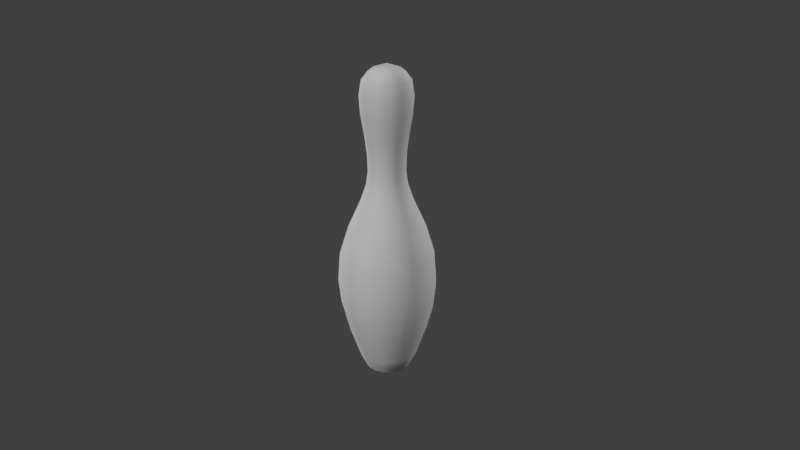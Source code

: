 # Source: BowlingPin.blend  (saved by Blender 2.78.0; exported with 4.5.12 LTS)
import bpy
from mathutils import Matrix  # noqa: F401  (used for matrix-valued properties, if any)

bpy.ops.wm.read_factory_settings(use_empty=True)
scene = bpy.context.scene
scene.name = 'Scene'

# ---- collections
col_collection_1 = bpy.data.collections.new('Collection 1'); scene.collection.children.link(col_collection_1)

# ---- world
world_world = bpy.data.worlds.new('World'); scene.world = world_world
world_world.color = (0.05088, 0.05088, 0.05088)
world_world.use_sun_shadow = False
world_world.sun_shadow_jitter_overblur = 0.0
world_world.cycles.sampling_method = 'MANUAL'

# ---- cameras
cam_camera = bpy.data.cameras.new('Camera')
cam_camera.clip_start = 0.01
cam_camera.lens = 35.0
cam_camera.sensor_width = 32.0
cam_camera.sensor_height = 18.0
cam_camera.ortho_scale = 7.314
cam_camera.dof.focus_distance = 0.0
cam_camera.dof.aperture_fstop = 128.0

# ---- lights
light_lamp_003 = bpy.data.lights.new('Lamp.003', 'SUN')
light_lamp_003.transmission_factor = 0.0
light_lamp_003.cutoff_distance = 30.0
light_lamp_003.angle = 0.1993
light_lamp_003.energy = 1.0
light_lamp_003.shadow_buffer_clip_start = 1.001
light_lamp_003.shadow_soft_size = 0.1
light_lamp_003.shadow_cascade_max_distance = 1000.0
light_lamp_002 = bpy.data.lights.new('Lamp.002', 'SUN')
light_lamp_002.transmission_factor = 0.0
light_lamp_002.cutoff_distance = 30.0
light_lamp_002.angle = 0.1993
light_lamp_002.energy = 1.0
light_lamp_002.shadow_buffer_clip_start = 1.001
light_lamp_002.shadow_soft_size = 0.1
light_lamp_002.shadow_cascade_max_distance = 1000.0
light_lamp_001 = bpy.data.lights.new('Lamp.001', 'SUN')
light_lamp_001.transmission_factor = 0.0
light_lamp_001.cutoff_distance = 30.0
light_lamp_001.angle = 0.1993
light_lamp_001.energy = 1.0
light_lamp_001.shadow_buffer_clip_start = 1.001
light_lamp_001.shadow_soft_size = 0.1
light_lamp_001.shadow_cascade_max_distance = 1000.0
light_lamp = bpy.data.lights.new('Lamp', 'SUN')
light_lamp.transmission_factor = 0.0
light_lamp.cutoff_distance = 30.0
light_lamp.angle = 0.1993
light_lamp.energy = 1.0
light_lamp.shadow_buffer_clip_start = 1.001
light_lamp.shadow_soft_size = 0.1
light_lamp.shadow_cascade_max_distance = 1000.0

# ---- meshes
me_cylinder = bpy.data.meshes.new('Cylinder')
me_cylinder.from_pydata([(-3.025e-07, 12.26, 0.0), (2.934e-07, 0.0, 38.0), (5.698, 10.86, 0.0), (10.09, 6.965, 0.0), (12.17, 1.478, 0.0), (11.46, -4.348, 0.0), (8.131, -9.177, 0.0), (2.934, -11.9, 0.0), (-2.934, -11.9, 0.0), (-8.131, -9.177, 0.0), (-11.46, -4.348, 0.0), (-12.17, 1.478, 0.0), (-10.09, 6.965, 0.0), (-5.698, 10.86, 0.0), (-5.364e-07, 17.07, 1.9), (-8.527e-07, 23.58, 5.7), (-1.03e-06, 27.23, 8.55), (-1.105e-06, 28.77, 11.4), (-1.046e-06, 27.55, 14.88), (-7.932e-07, 22.35, 18.37), (-4.319e-07, 14.92, 21.85), (-2.832e-07, 11.86, 23.75), (-2.339e-07, 10.85, 25.33), (-2.553e-07, 11.29, 27.55), (-3.21e-07, 12.64, 29.77), (-4.126e-07, 14.52, 31.98), (-4.539e-07, 15.38, 34.2), (7.146, 13.61, 34.2), (6.75, 12.86, 31.98), (5.875, 11.19, 29.77), (5.246, 9.996, 27.55), (5.041, 9.606, 25.33), (5.513, 10.5, 23.75), (6.935, 13.21, 21.85), (10.39, 19.79, 18.37), (12.8, 24.39, 14.88), (13.37, 25.48, 11.4), (12.65, 24.11, 8.55), (10.96, 20.88, 5.7), (7.934, 15.12, 1.9), (12.65, 8.735, 34.2), (11.95, 8.251, 31.98), (10.4, 7.181, 29.77), (9.291, 6.413, 27.55), (8.928, 6.163, 25.33), (9.763, 6.739, 23.75), (12.28, 8.477, 21.85), (18.4, 12.7, 18.37), (22.67, 15.65, 14.88), (23.68, 16.34, 11.4), (22.41, 15.47, 8.55), (19.41, 13.4, 5.7), (14.05, 9.698, 1.9), (15.26, 1.853, 34.2), (14.42, 1.751, 31.98), (12.55, 1.524, 29.77), (11.21, 1.361, 27.55), (10.77, 1.308, 25.33), (11.78, 1.43, 23.75), (14.81, 1.799, 21.85), (22.19, 2.695, 18.37), (27.35, 3.32, 14.88), (28.56, 3.468, 11.4), (27.03, 3.282, 8.55), (23.41, 2.842, 5.7), (16.95, 2.058, 1.9), (14.38, -5.452, 34.2), (13.58, -5.151, 31.98), (11.82, -4.483, 29.77), (10.56, -4.003, 27.55), (10.14, -3.847, 25.33), (11.09, -4.207, 23.75), (13.95, -5.292, 21.85), (20.9, -7.927, 18.37), (25.76, -9.768, 14.88), (26.9, -10.2, 11.4), (25.46, -9.655, 8.55), (22.05, -8.362, 5.7), (15.96, -6.054, 1.9), (10.2, -11.51, 34.2), (9.632, -10.87, 31.98), (8.383, -9.462, 29.77), (7.486, -8.45, 27.55), (7.194, -8.12, 25.33), (7.866, -8.879, 23.75), (9.896, -11.17, 21.85), (14.82, -16.73, 18.37), (18.27, -20.62, 14.88), (19.08, -21.54, 11.4), (18.05, -20.38, 8.55), (15.64, -17.65, 5.7), (11.32, -12.78, 1.9), (3.68, -14.93, 34.2), (3.476, -14.1, 31.98), (3.025, -12.27, 29.77), (2.702, -10.96, 27.55), (2.596, -10.53, 25.33), (2.839, -11.52, 23.75), (3.571, -14.49, 21.85), (5.35, -21.71, 18.37), (6.592, -26.75, 14.88), (6.886, -27.94, 11.4), (6.516, -26.44, 8.55), (5.643, -22.9, 5.7), (4.086, -16.58, 1.9), (-3.68, -14.93, 34.2), (-3.476, -14.1, 31.98), (-3.025, -12.27, 29.77), (-2.702, -10.96, 27.55), (-2.596, -10.53, 25.33), (-2.839, -11.52, 23.75), (-3.571, -14.49, 21.85), (-5.35, -21.71, 18.37), (-6.592, -26.75, 14.88), (-6.886, -27.94, 11.4), (-6.516, -26.44, 8.55), (-5.643, -22.9, 5.7), (-4.086, -16.58, 1.9), (-10.2, -11.51, 34.2), (-9.632, -10.87, 31.98), (-8.383, -9.462, 29.77), (-7.486, -8.45, 27.55), (-7.194, -8.12, 25.33), (-7.866, -8.879, 23.75), (-9.896, -11.17, 21.85), (-14.82, -16.73, 18.37), (-18.27, -20.62, 14.88), (-19.08, -21.54, 11.4), (-18.05, -20.38, 8.55), (-15.64, -17.65, 5.7), (-11.32, -12.78, 1.9), (-14.38, -5.452, 34.2), (-13.58, -5.151, 31.98), (-11.82, -4.483, 29.77), (-10.56, -4.003, 27.55), (-10.14, -3.847, 25.33), (-11.09, -4.207, 23.75), (-13.95, -5.292, 21.85), (-20.9, -7.927, 18.37), (-25.76, -9.768, 14.88), (-26.9, -10.2, 11.4), (-25.46, -9.655, 8.55), (-22.05, -8.362, 5.7), (-15.96, -6.054, 1.9), (-15.26, 1.853, 34.2), (-14.42, 1.751, 31.98), (-12.55, 1.524, 29.77), (-11.21, 1.361, 27.55), (-10.77, 1.308, 25.33), (-11.78, 1.43, 23.75), (-14.81, 1.799, 21.85), (-22.19, 2.695, 18.37), (-27.35, 3.32, 14.88), (-28.56, 3.468, 11.4), (-27.03, 3.282, 8.55), (-23.41, 2.842, 5.7), (-16.95, 2.058, 1.9), (-12.65, 8.735, 34.2), (-11.95, 8.251, 31.98), (-10.4, 7.181, 29.77), (-9.291, 6.413, 27.55), (-8.928, 6.163, 25.33), (-9.763, 6.739, 23.75), (-12.28, 8.477, 21.85), (-18.4, 12.7, 18.37), (-22.67, 15.65, 14.88), (-23.68, 16.34, 11.4), (-22.41, 15.47, 8.55), (-19.41, 13.4, 5.7), (-14.05, 9.698, 1.9), (-7.146, 13.61, 34.2), (-6.75, 12.86, 31.98), (-5.875, 11.19, 29.77), (-5.246, 9.996, 27.55), (-5.041, 9.606, 25.33), (-5.513, 10.5, 23.75), (-6.935, 13.21, 21.85), (-10.39, 19.79, 18.37), (-12.8, 24.39, 14.88), (-13.37, 25.48, 11.4), (-12.65, 24.11, 8.55), (-10.96, 20.88, 5.7), (-7.934, 15.12, 1.9), (-5.334e-07, 13.94, 36.1), (6.479, 12.34, 36.1), (11.47, 7.919, 36.1), (13.84, 1.68, 36.1), (13.03, -4.944, 36.1), (9.245, -10.43, 36.1), (3.336, -13.54, 36.1), (-3.336, -13.54, 36.1), (-9.245, -10.43, 36.1), (-13.03, -4.944, 36.1), (-13.84, 1.68, 36.1), (-11.47, 7.919, 36.1), (-6.479, 12.34, 36.1), (-3.907e-07, 10.45, 37.05), (4.858, 9.256, 37.05), (8.603, 5.938, 37.05), (10.38, 1.26, 37.05), (9.774, -3.707, 37.05), (6.932, -7.825, 37.05), (2.502, -10.15, 37.05), (-2.502, -10.15, 37.05), (-6.932, -7.825, 37.05), (-9.774, -3.707, 37.05), (-10.38, 1.26, 37.05), (-8.603, 5.938, 37.05), (-4.858, 9.256, 37.05), (-2.004e-07, 7.678, 37.52), (3.568, 6.798, 37.52), (6.319, 4.361, 37.52), (7.622, 0.9254, 37.52), (7.179, -2.723, 37.52), (5.091, -5.747, 37.52), (1.837, -7.454, 37.52), (-1.837, -7.454, 37.52), (-5.091, -5.747, 37.52), (-7.179, -2.723, 37.52), (-7.622, 0.9254, 37.52), (-6.319, 4.361, 37.52), (-3.568, 6.798, 37.52), (0.0, 0.0, 0.001)], [], [(209, 1, 210), (210, 1, 211), (211, 1, 212), (212, 1, 213), (213, 1, 214), (214, 1, 215), (215, 1, 216), (216, 1, 217), (217, 1, 218), (218, 1, 219), (219, 1, 220), (13, 182, 14, 0), (220, 1, 221), (221, 1, 209), (13, 0, 222), (182, 181, 15, 14), (181, 180, 16, 15), (180, 179, 17, 16), (179, 178, 18, 17), (178, 177, 19, 18), (177, 176, 20, 19), (176, 175, 21, 20), (175, 174, 22, 21), (174, 173, 23, 22), (173, 172, 24, 23), (172, 171, 25, 24), (171, 170, 26, 25), (12, 169, 182, 13), (169, 168, 181, 182), (168, 167, 180, 181), (167, 166, 179, 180), (166, 165, 178, 179), (165, 164, 177, 178), (164, 163, 176, 177), (163, 162, 175, 176), (162, 161, 174, 175), (161, 160, 173, 174), (160, 159, 172, 173), (159, 158, 171, 172), (158, 157, 170, 171), (11, 156, 169, 12), (156, 155, 168, 169), (155, 154, 167, 168), (154, 153, 166, 167), (153, 152, 165, 166), (152, 151, 164, 165), (151, 150, 163, 164), (150, 149, 162, 163), (149, 148, 161, 162), (148, 147, 160, 161), (147, 146, 159, 160), (146, 145, 158, 159), (145, 144, 157, 158), (10, 143, 156, 11), (143, 142, 155, 156), (142, 141, 154, 155), (141, 140, 153, 154), (140, 139, 152, 153), (139, 138, 151, 152), (138, 137, 150, 151), (137, 136, 149, 150), (136, 135, 148, 149), (135, 134, 147, 148), (134, 133, 146, 147), (133, 132, 145, 146), (132, 131, 144, 145), (9, 130, 143, 10), (130, 129, 142, 143), (129, 128, 141, 142), (128, 127, 140, 141), (127, 126, 139, 140), (126, 125, 138, 139), (125, 124, 137, 138), (124, 123, 136, 137), (123, 122, 135, 136), (122, 121, 134, 135), (121, 120, 133, 134), (120, 119, 132, 133), (119, 118, 131, 132), (8, 117, 130, 9), (117, 116, 129, 130), (116, 115, 128, 129), (115, 114, 127, 128), (114, 113, 126, 127), (113, 112, 125, 126), (112, 111, 124, 125), (111, 110, 123, 124), (110, 109, 122, 123), (109, 108, 121, 122), (108, 107, 120, 121), (107, 106, 119, 120), (106, 105, 118, 119), (7, 104, 117, 8), (104, 103, 116, 117), (103, 102, 115, 116), (102, 101, 114, 115), (101, 100, 113, 114), (100, 99, 112, 113), (99, 98, 111, 112), (98, 97, 110, 111), (97, 96, 109, 110), (96, 95, 108, 109), (95, 94, 107, 108), (94, 93, 106, 107), (93, 92, 105, 106), (6, 91, 104, 7), (91, 90, 103, 104), (90, 89, 102, 103), (89, 88, 101, 102), (88, 87, 100, 101), (87, 86, 99, 100), (86, 85, 98, 99), (85, 84, 97, 98), (84, 83, 96, 97), (83, 82, 95, 96), (82, 81, 94, 95), (81, 80, 93, 94), (80, 79, 92, 93), (5, 78, 91, 6), (78, 77, 90, 91), (77, 76, 89, 90), (76, 75, 88, 89), (75, 74, 87, 88), (74, 73, 86, 87), (73, 72, 85, 86), (72, 71, 84, 85), (71, 70, 83, 84), (70, 69, 82, 83), (69, 68, 81, 82), (68, 67, 80, 81), (67, 66, 79, 80), (4, 65, 78, 5), (65, 64, 77, 78), (64, 63, 76, 77), (63, 62, 75, 76), (62, 61, 74, 75), (61, 60, 73, 74), (60, 59, 72, 73), (59, 58, 71, 72), (58, 57, 70, 71), (57, 56, 69, 70), (56, 55, 68, 69), (55, 54, 67, 68), (54, 53, 66, 67), (3, 52, 65, 4), (52, 51, 64, 65), (51, 50, 63, 64), (50, 49, 62, 63), (49, 48, 61, 62), (48, 47, 60, 61), (47, 46, 59, 60), (46, 45, 58, 59), (45, 44, 57, 58), (44, 43, 56, 57), (43, 42, 55, 56), (42, 41, 54, 55), (41, 40, 53, 54), (2, 39, 52, 3), (39, 38, 51, 52), (38, 37, 50, 51), (37, 36, 49, 50), (36, 35, 48, 49), (35, 34, 47, 48), (34, 33, 46, 47), (33, 32, 45, 46), (32, 31, 44, 45), (31, 30, 43, 44), (30, 29, 42, 43), (29, 28, 41, 42), (28, 27, 40, 41), (0, 14, 39, 2), (14, 15, 38, 39), (15, 16, 37, 38), (16, 17, 36, 37), (17, 18, 35, 36), (18, 19, 34, 35), (19, 20, 33, 34), (20, 21, 32, 33), (21, 22, 31, 32), (22, 23, 30, 31), (23, 24, 29, 30), (24, 25, 28, 29), (25, 26, 27, 28), (170, 195, 183, 26), (157, 194, 195, 170), (144, 193, 194, 157), (131, 192, 193, 144), (118, 191, 192, 131), (105, 190, 191, 118), (92, 189, 190, 105), (79, 188, 189, 92), (66, 187, 188, 79), (53, 186, 187, 66), (40, 185, 186, 53), (27, 184, 185, 40), (26, 183, 184, 27), (195, 208, 196, 183), (194, 207, 208, 195), (193, 206, 207, 194), (192, 205, 206, 193), (191, 204, 205, 192), (190, 203, 204, 191), (189, 202, 203, 190), (188, 201, 202, 189), (187, 200, 201, 188), (186, 199, 200, 187), (185, 198, 199, 186), (184, 197, 198, 185), (183, 196, 197, 184), (208, 221, 209, 196), (207, 220, 221, 208), (206, 219, 220, 207), (205, 218, 219, 206), (204, 217, 218, 205), (203, 216, 217, 204), (202, 215, 216, 203), (201, 214, 215, 202), (200, 213, 214, 201), (199, 212, 213, 200), (198, 211, 212, 199), (197, 210, 211, 198), (196, 209, 210, 197), (2, 3, 222), (6, 7, 222), (10, 11, 222), (3, 4, 222), (7, 8, 222), (11, 12, 222), (4, 5, 222), (0, 2, 222), (8, 9, 222), (12, 13, 222), (5, 6, 222), (9, 10, 222)])
me_cylinder.polygons.foreach_set('use_smooth', [True] * 234)
_uv = me_cylinder.uv_layers.new(name='UVMap')
_uv.uv.foreach_set('vector', [0.9984, 0.9911, 0.9214, 1.0, 0.9214, 0.9911, 0.9214, 0.9911, 0.8445, 1.0, 0.8445, 0.9911, 0.8445, 0.9911, 0.7676, 1.0, 0.7676, 0.9911, 0.7676, 0.9911, 0.6907, 1.0, 0.6907, 0.9911, 0.6907, 0.9911, 0.6137, 1.0, 0.6137, 0.9911, 0.6137, 0.9911, 0.5368, 1.0, 0.5368, 0.9911, 0.5368, 0.9911, 0.4599, 1.0, 0.4599, 0.9911, 0.4599, 0.9911, 0.383, 1.0, 0.383, 0.9911, 0.383, 0.9911, 0.3061, 1.0, 0.3061, 0.9911, 0.3061, 0.9911, 0.2291, 1.0, 0.2291, 0.9911, 0.2291, 0.9911, 0.1522, 1.0, 0.1522, 0.9911, 0.07528, 0.0, 0.07528, 0.07143, -0.00164, 0.07143, -0.00164, 0.0, 0.1522, 0.9911, 0.07528, 1.0, 0.07528, 0.9911, 0.07528, 0.9911, -0.00164, 1.0, -0.00164, 0.9911, 0.07528, 0.0, -0.00164, 0.0, 0.07528, 0.0, 0.07528, 0.07143, 0.07528, 0.1429, -0.00164, 0.1429, -0.00164, 0.07143, 0.07528, 0.1429, 0.07528, 0.2143, -0.00164, 0.2143, -0.00164, 0.1429, 0.07528, 0.2143, 0.07528, 0.2857, -0.00164, 0.2857, -0.00164, 0.2143, 0.07528, 0.2857, 0.07528, 0.3571, -0.00164, 0.3571, -0.00164, 0.2857, 0.07528, 0.3571, 0.07528, 0.4286, -0.00164, 0.4286, -0.00164, 0.3571, 0.07528, 0.4286, 0.07528, 0.5, -0.00164, 0.5, -0.00164, 0.4286, 0.07528, 0.5, 0.07528, 0.5714, -0.00164, 0.5714, -0.00164, 0.5, 0.07528, 0.5714, 0.07528, 0.6429, -0.00164, 0.6429, -0.00164, 0.5714, 0.07528, 0.6429, 0.07528, 0.7143, -0.00164, 0.7143, -0.00164, 0.6429, 0.07528, 0.7143, 0.07528, 0.7857, -0.00164, 0.7857, -0.00164, 0.7143, 0.07528, 0.7857, 0.07528, 0.8571, -0.00164, 0.8571, -0.00164, 0.7857, 0.07528, 0.8571, 0.07528, 0.9286, -0.00164, 0.9286, -0.00164, 0.8571, 0.1522, 0.0, 0.1522, 0.07143, 0.07528, 0.07143, 0.07528, 0.0, 0.1522, 0.07143, 0.1522, 0.1429, 0.07528, 0.1429, 0.07528, 0.07143, 0.1522, 0.1429, 0.1522, 0.2143, 0.07528, 0.2143, 0.07528, 0.1429, 0.1522, 0.2143, 0.1522, 0.2857, 0.07528, 0.2857, 0.07528, 0.2143, 0.1522, 0.2857, 0.1522, 0.3571, 0.07528, 0.3571, 0.07528, 0.2857, 0.1522, 0.3571, 0.1522, 0.4286, 0.07528, 0.4286, 0.07528, 0.3571, 0.1522, 0.4286, 0.1522, 0.5, 0.07528, 0.5, 0.07528, 0.4286, 0.1522, 0.5, 0.1522, 0.5714, 0.07528, 0.5714, 0.07528, 0.5, 0.1522, 0.5714, 0.1522, 0.6429, 0.07528, 0.6429, 0.07528, 0.5714, 0.1522, 0.6429, 0.1522, 0.7143, 0.07528, 0.7143, 0.07528, 0.6429, 0.1522, 0.7143, 0.1522, 0.7857, 0.07528, 0.7857, 0.07528, 0.7143, 0.1522, 0.7857, 0.1522, 0.8571, 0.07528, 0.8571, 0.07528, 0.7857, 0.1522, 0.8571, 0.1522, 0.9286, 0.07528, 0.9286, 0.07528, 0.8571, 0.2291, 0.0, 0.2291, 0.07143, 0.1522, 0.07143, 0.1522, 0.0, 0.2291, 0.07143, 0.2291, 0.1429, 0.1522, 0.1429, 0.1522, 0.07143, 0.2291, 0.1429, 0.2291, 0.2143, 0.1522, 0.2143, 0.1522, 0.1429, 0.2291, 0.2143, 0.2291, 0.2857, 0.1522, 0.2857, 0.1522, 0.2143, 0.2291, 0.2857, 0.2291, 0.3571, 0.1522, 0.3571, 0.1522, 0.2857, 0.2291, 0.3571, 0.2291, 0.4286, 0.1522, 0.4286, 0.1522, 0.3571, 0.2291, 0.4286, 0.2291, 0.5, 0.1522, 0.5, 0.1522, 0.4286, 0.2291, 0.5, 0.2291, 0.5714, 0.1522, 0.5714, 0.1522, 0.5, 0.2291, 0.5714, 0.2291, 0.6429, 0.1522, 0.6429, 0.1522, 0.5714, 0.2291, 0.6429, 0.2291, 0.7143, 0.1522, 0.7143, 0.1522, 0.6429, 0.2291, 0.7143, 0.2291, 0.7857, 0.1522, 0.7857, 0.1522, 0.7143, 0.2291, 0.7857, 0.2291, 0.8571, 0.1522, 0.8571, 0.1522, 0.7857, 0.2291, 0.8571, 0.2291, 0.9286, 0.1522, 0.9286, 0.1522, 0.8571, 0.3061, 0.0, 0.3061, 0.07143, 0.2291, 0.07143, 0.2291, 0.0, 0.3061, 0.07143, 0.3061, 0.1429, 0.2291, 0.1429, 0.2291, 0.07143, 0.3061, 0.1429, 0.3061, 0.2143, 0.2291, 0.2143, 0.2291, 0.1429, 0.3061, 0.2143, 0.3061, 0.2857, 0.2291, 0.2857, 0.2291, 0.2143, 0.3061, 0.2857, 0.3061, 0.3571, 0.2291, 0.3571, 0.2291, 0.2857, 0.3061, 0.3571, 0.3061, 0.4286, 0.2291, 0.4286, 0.2291, 0.3571, 0.3061, 0.4286, 0.3061, 0.5, 0.2291, 0.5, 0.2291, 0.4286, 0.3061, 0.5, 0.3061, 0.5714, 0.2291, 0.5714, 0.2291, 0.5, 0.3061, 0.5714, 0.3061, 0.6429, 0.2291, 0.6429, 0.2291, 0.5714, 0.3061, 0.6429, 0.3061, 0.7143, 0.2291, 0.7143, 0.2291, 0.6429, 0.3061, 0.7143, 0.3061, 0.7857, 0.2291, 0.7857, 0.2291, 0.7143, 0.3061, 0.7857, 0.3061, 0.8571, 0.2291, 0.8571, 0.2291, 0.7857, 0.3061, 0.8571, 0.3061, 0.9286, 0.2291, 0.9286, 0.2291, 0.8571, 0.383, 0.0, 0.383, 0.07143, 0.3061, 0.07143, 0.3061, 0.0, 0.383, 0.07143, 0.383, 0.1429, 0.3061, 0.1429, 0.3061, 0.07143, 0.383, 0.1429, 0.383, 0.2143, 0.3061, 0.2143, 0.3061, 0.1429, 0.383, 0.2143, 0.383, 0.2857, 0.3061, 0.2857, 0.3061, 0.2143, 0.383, 0.2857, 0.383, 0.3571, 0.3061, 0.3571, 0.3061, 0.2857, 0.383, 0.3571, 0.383, 0.4286, 0.3061, 0.4286, 0.3061, 0.3571, 0.383, 0.4286, 0.383, 0.5, 0.3061, 0.5, 0.3061, 0.4286, 0.383, 0.5, 0.383, 0.5714, 0.3061, 0.5714, 0.3061, 0.5, 0.383, 0.5714, 0.383, 0.6429, 0.3061, 0.6429, 0.3061, 0.5714, 0.383, 0.6429, 0.383, 0.7143, 0.3061, 0.7143, 0.3061, 0.6429, 0.383, 0.7143, 0.383, 0.7857, 0.3061, 0.7857, 0.3061, 0.7143, 0.383, 0.7857, 0.383, 0.8571, 0.3061, 0.8571, 0.3061, 0.7857, 0.383, 0.8571, 0.383, 0.9286, 0.3061, 0.9286, 0.3061, 0.8571, 0.4599, 0.0, 0.4599, 0.07143, 0.383, 0.07143, 0.383, 0.0, 0.4599, 0.07143, 0.4599, 0.1429, 0.383, 0.1429, 0.383, 0.07143, 0.4599, 0.1429, 0.4599, 0.2143, 0.383, 0.2143, 0.383, 0.1429, 0.4599, 0.2143, 0.4599, 0.2857, 0.383, 0.2857, 0.383, 0.2143, 0.4599, 0.2857, 0.4599, 0.3571, 0.383, 0.3571, 0.383, 0.2857, 0.4599, 0.3571, 0.4599, 0.4286, 0.383, 0.4286, 0.383, 0.3571, 0.4599, 0.4286, 0.4599, 0.5, 0.383, 0.5, 0.383, 0.4286, 0.4599, 0.5, 0.4599, 0.5714, 0.383, 0.5714, 0.383, 0.5, 0.4599, 0.5714, 0.4599, 0.6429, 0.383, 0.6429, 0.383, 0.5714, 0.4599, 0.6429, 0.4599, 0.7143, 0.383, 0.7143, 0.383, 0.6429, 0.4599, 0.7143, 0.4599, 0.7857, 0.383, 0.7857, 0.383, 0.7143, 0.4599, 0.7857, 0.4599, 0.8571, 0.383, 0.8571, 0.383, 0.7857, 0.4599, 0.8571, 0.4599, 0.9286, 0.383, 0.9286, 0.383, 0.8571, 0.5368, 0.0, 0.5368, 0.07143, 0.4599, 0.07143, 0.4599, 0.0, 0.5368, 0.07143, 0.5368, 0.1429, 0.4599, 0.1429, 0.4599, 0.07143, 0.5368, 0.1429, 0.5368, 0.2143, 0.4599, 0.2143, 0.4599, 0.1429, 0.5368, 0.2143, 0.5368, 0.2857, 0.4599, 0.2857, 0.4599, 0.2143, 0.5368, 0.2857, 0.5368, 0.3571, 0.4599, 0.3571, 0.4599, 0.2857, 0.5368, 0.3571, 0.5368, 0.4286, 0.4599, 0.4286, 0.4599, 0.3571, 0.5368, 0.4286, 0.5368, 0.5, 0.4599, 0.5, 0.4599, 0.4286, 0.5368, 0.5, 0.5368, 0.5714, 0.4599, 0.5714, 0.4599, 0.5, 0.5368, 0.5714, 0.5368, 0.6429, 0.4599, 0.6429, 0.4599, 0.5714, 0.5368, 0.6429, 0.5368, 0.7143, 0.4599, 0.7143, 0.4599, 0.6429, 0.5368, 0.7143, 0.5368, 0.7857, 0.4599, 0.7857, 0.4599, 0.7143, 0.5368, 0.7857, 0.5368, 0.8571, 0.4599, 0.8571, 0.4599, 0.7857, 0.5368, 0.8571, 0.5368, 0.9286, 0.4599, 0.9286, 0.4599, 0.8571, 0.6137, 0.0, 0.6137, 0.07143, 0.5368, 0.07143, 0.5368, 0.0, 0.6137, 0.07143, 0.6137, 0.1429, 0.5368, 0.1429, 0.5368, 0.07143, 0.6137, 0.1429, 0.6137, 0.2143, 0.5368, 0.2143, 0.5368, 0.1429, 0.6137, 0.2143, 0.6137, 0.2857, 0.5368, 0.2857, 0.5368, 0.2143, 0.6137, 0.2857, 0.6137, 0.3571, 0.5368, 0.3571, 0.5368, 0.2857, 0.6137, 0.3571, 0.6137, 0.4286, 0.5368, 0.4286, 0.5368, 0.3571, 0.6137, 0.4286, 0.6137, 0.5, 0.5368, 0.5, 0.5368, 0.4286, 0.6137, 0.5, 0.6137, 0.5714, 0.5368, 0.5714, 0.5368, 0.5, 0.6137, 0.5714, 0.6137, 0.6429, 0.5368, 0.6429, 0.5368, 0.5714, 0.6137, 0.6429, 0.6137, 0.7143, 0.5368, 0.7143, 0.5368, 0.6429, 0.6137, 0.7143, 0.6137, 0.7857, 0.5368, 0.7857, 0.5368, 0.7143, 0.6137, 0.7857, 0.6137, 0.8571, 0.5368, 0.8571, 0.5368, 0.7857, 0.6137, 0.8571, 0.6137, 0.9286, 0.5368, 0.9286, 0.5368, 0.8571, 0.6907, 0.0, 0.6907, 0.07143, 0.6137, 0.07143, 0.6137, 0.0, 0.6907, 0.07143, 0.6907, 0.1429, 0.6137, 0.1429, 0.6137, 0.07143, 0.6907, 0.1429, 0.6907, 0.2143, 0.6137, 0.2143, 0.6137, 0.1429, 0.6907, 0.2143, 0.6907, 0.2857, 0.6137, 0.2857, 0.6137, 0.2143, 0.6907, 0.2857, 0.6907, 0.3571, 0.6137, 0.3571, 0.6137, 0.2857, 0.6907, 0.3571, 0.6907, 0.4286, 0.6137, 0.4286, 0.6137, 0.3571, 0.6907, 0.4286, 0.6907, 0.5, 0.6137, 0.5, 0.6137, 0.4286, 0.6907, 0.5, 0.6907, 0.5714, 0.6137, 0.5714, 0.6137, 0.5, 0.6907, 0.5714, 0.6907, 0.6429, 0.6137, 0.6429, 0.6137, 0.5714, 0.6907, 0.6429, 0.6907, 0.7143, 0.6137, 0.7143, 0.6137, 0.6429, 0.6907, 0.7143, 0.6907, 0.7857, 0.6137, 0.7857, 0.6137, 0.7143, 0.6907, 0.7857, 0.6907, 0.8571, 0.6137, 0.8571, 0.6137, 0.7857, 0.6907, 0.8571, 0.6907, 0.9286, 0.6137, 0.9286, 0.6137, 0.8571, 0.7676, 0.0, 0.7676, 0.07143, 0.6907, 0.07143, 0.6907, 0.0, 0.7676, 0.07143, 0.7676, 0.1429, 0.6907, 0.1429, 0.6907, 0.07143, 0.7676, 0.1429, 0.7676, 0.2143, 0.6907, 0.2143, 0.6907, 0.1429, 0.7676, 0.2143, 0.7676, 0.2857, 0.6907, 0.2857, 0.6907, 0.2143, 0.7676, 0.2857, 0.7676, 0.3571, 0.6907, 0.3571, 0.6907, 0.2857, 0.7676, 0.3571, 0.7676, 0.4286, 0.6907, 0.4286, 0.6907, 0.3571, 0.7676, 0.4286, 0.7676, 0.5, 0.6907, 0.5, 0.6907, 0.4286, 0.7676, 0.5, 0.7676, 0.5714, 0.6907, 0.5714, 0.6907, 0.5, 0.7676, 0.5714, 0.7676, 0.6429, 0.6907, 0.6429, 0.6907, 0.5714, 0.7676, 0.6429, 0.7676, 0.7143, 0.6907, 0.7143, 0.6907, 0.6429, 0.7676, 0.7143, 0.7676, 0.7857, 0.6907, 0.7857, 0.6907, 0.7143, 0.7676, 0.7857, 0.7676, 0.8571, 0.6907, 0.8571, 0.6907, 0.7857, 0.7676, 0.8571, 0.7676, 0.9286, 0.6907, 0.9286, 0.6907, 0.8571, 0.8445, 1.956e-08, 0.8445, 0.07143, 0.7676, 0.07143, 0.7676, 1.956e-08, 0.8445, 0.07143, 0.8445, 0.1429, 0.7676, 0.1429, 0.7676, 0.07143, 0.8445, 0.1429, 0.8445, 0.2143, 0.7676, 0.2143, 0.7676, 0.1429, 0.8445, 0.2143, 0.8445, 0.2857, 0.7676, 0.2857, 0.7676, 0.2143, 0.8445, 0.2857, 0.8445, 0.3571, 0.7676, 0.3571, 0.7676, 0.2857, 0.8445, 0.3571, 0.8445, 0.4286, 0.7676, 0.4286, 0.7676, 0.3571, 0.8445, 0.4286, 0.8445, 0.5, 0.7676, 0.5, 0.7676, 0.4286, 0.8445, 0.5, 0.8445, 0.5714, 0.7676, 0.5714, 0.7676, 0.5, 0.8445, 0.5714, 0.8445, 0.6429, 0.7676, 0.6429, 0.7676, 0.5714, 0.8445, 0.6429, 0.8445, 0.7143, 0.7676, 0.7143, 0.7676, 0.6429, 0.8445, 0.7143, 0.8445, 0.7857, 0.7676, 0.7857, 0.7676, 0.7143, 0.8445, 0.7857, 0.8445, 0.8571, 0.7676, 0.8571, 0.7676, 0.7857, 0.8445, 0.8571, 0.8445, 0.9286, 0.7676, 0.9286, 0.7676, 0.8571, 0.9214, 0.0, 0.9214, 0.07143, 0.8445, 0.07143, 0.8445, 0.0, 0.9214, 0.07143, 0.9214, 0.1429, 0.8445, 0.1429, 0.8445, 0.07143, 0.9214, 0.1429, 0.9214, 0.2143, 0.8445, 0.2143, 0.8445, 0.1429, 0.9214, 0.2143, 0.9214, 0.2857, 0.8445, 0.2857, 0.8445, 0.2143, 0.9214, 0.2857, 0.9214, 0.3571, 0.8445, 0.3571, 0.8445, 0.2857, 0.9214, 0.3571, 0.9214, 0.4286, 0.8445, 0.4286, 0.8445, 0.3571, 0.9214, 0.4286, 0.9214, 0.5, 0.8445, 0.5, 0.8445, 0.4286, 0.9214, 0.5, 0.9214, 0.5714, 0.8445, 0.5714, 0.8445, 0.5, 0.9214, 0.5714, 0.9214, 0.6429, 0.8445, 0.6429, 0.8445, 0.5714, 0.9214, 0.6429, 0.9214, 0.7143, 0.8445, 0.7143, 0.8445, 0.6429, 0.9214, 0.7143, 0.9214, 0.7857, 0.8445, 0.7857, 0.8445, 0.7143, 0.9214, 0.7857, 0.9214, 0.8571, 0.8445, 0.8571, 0.8445, 0.7857, 0.9214, 0.8571, 0.9214, 0.9286, 0.8445, 0.9286, 0.8445, 0.8571, 0.9984, 0.0, 0.9984, 0.07143, 0.9214, 0.07143, 0.9214, 0.0, 0.9984, 0.07143, 0.9984, 0.1429, 0.9214, 0.1429, 0.9214, 0.07143, 0.9984, 0.1429, 0.9984, 0.2143, 0.9214, 0.2143, 0.9214, 0.1429, 0.9984, 0.2143, 0.9984, 0.2857, 0.9214, 0.2857, 0.9214, 0.2143, 0.9984, 0.2857, 0.9984, 0.3571, 0.9214, 0.3571, 0.9214, 0.2857, 0.9984, 0.3571, 0.9984, 0.4286, 0.9214, 0.4286, 0.9214, 0.3571, 0.9984, 0.4286, 0.9984, 0.5, 0.9214, 0.5, 0.9214, 0.4286, 0.9984, 0.5, 0.9984, 0.5714, 0.9214, 0.5714, 0.9214, 0.5, 0.9984, 0.5714, 0.9984, 0.6429, 0.9214, 0.6429, 0.9214, 0.5714, 0.9984, 0.6429, 0.9984, 0.7143, 0.9214, 0.7143, 0.9214, 0.6429, 0.9984, 0.7143, 0.9984, 0.7857, 0.9214, 0.7857, 0.9214, 0.7143, 0.9984, 0.7857, 0.9984, 0.8571, 0.9214, 0.8571, 0.9214, 0.7857, 0.9984, 0.8571, 0.9984, 0.9286, 0.9214, 0.9286, 0.9214, 0.8571, 0.07528, 0.9286, 0.07552, 0.9643, -0.00164, 0.9643, -0.00164, 0.9286, 0.1522, 0.9286, 0.1524, 0.9643, 0.07528, 0.9643, 0.07528, 0.9286, 0.2291, 0.9286, 0.2294, 0.9643, 0.1522, 0.9643, 0.1522, 0.9286, 0.3061, 0.9286, 0.3063, 0.9643, 0.2291, 0.9643, 0.2291, 0.9286, 0.383, 0.9286, 0.3832, 0.9643, 0.3061, 0.9643, 0.3061, 0.9286, 0.4599, 0.9286, 0.4601, 0.9643, 0.383, 0.9643, 0.383, 0.9286, 0.5368, 0.9286, 0.5371, 0.9643, 0.4599, 0.9643, 0.4599, 0.9286, 0.6137, 0.9286, 0.614, 0.9643, 0.5368, 0.9643, 0.5368, 0.9286, 0.6907, 0.9286, 0.6909, 0.9643, 0.6137, 0.9643, 0.6137, 0.9286, 0.7676, 0.9286, 0.7678, 0.9643, 0.6907, 0.9643, 0.6907, 0.9286, 0.8445, 0.9286, 0.8447, 0.9643, 0.7676, 0.9643, 0.7676, 0.9286, 0.9214, 0.9286, 0.9217, 0.9643, 0.8445, 0.9643, 0.8445, 0.9286, 0.9984, 0.9286, 0.9986, 0.9643, 0.9214, 0.9643, 0.9214, 0.9286, 0.07552, 0.9643, 0.07528, 0.9821, -0.00164, 0.9821, -0.00164, 0.9643, 0.1524, 0.9643, 0.1522, 0.9821, 0.07528, 0.9821, 0.07528, 0.9643, 0.2294, 0.9643, 0.2291, 0.9821, 0.1522, 0.9821, 0.1522, 0.9643, 0.3063, 0.9643, 0.3061, 0.9821, 0.2291, 0.9821, 0.2291, 0.9643, 0.3832, 0.9643, 0.383, 0.9821, 0.3061, 0.9821, 0.3061, 0.9643, 0.4601, 0.9643, 0.4599, 0.9821, 0.383, 0.9821, 0.383, 0.9643, 0.5371, 0.9643, 0.5368, 0.9821, 0.4599, 0.9821, 0.4599, 0.9643, 0.614, 0.9643, 0.6137, 0.9821, 0.5368, 0.9821, 0.5368, 0.9643, 0.6909, 0.9643, 0.6907, 0.9821, 0.6137, 0.9821, 0.6137, 0.9643, 0.7678, 0.9643, 0.7676, 0.9821, 0.6907, 0.9821, 0.6907, 0.9643, 0.8447, 0.9643, 0.8445, 0.9821, 0.7676, 0.9821, 0.7676, 0.9643, 0.9217, 0.9643, 0.9214, 0.9821, 0.8445, 0.9821, 0.8445, 0.9643, 0.9986, 0.9643, 0.9984, 0.9821, 0.9214, 0.9821, 0.9214, 0.9643, 0.07528, 0.9821, 0.07528, 0.9911, -0.00164, 0.9911, -0.00164, 0.9821, 0.1522, 0.9821, 0.1522, 0.9911, 0.07528, 0.9911, 0.07528, 0.9821, 0.2291, 0.9821, 0.2291, 0.9911, 0.1522, 0.9911, 0.1522, 0.9821, 0.3061, 0.9821, 0.3061, 0.9911, 0.2291, 0.9911, 0.2291, 0.9821, 0.383, 0.9821, 0.383, 0.9911, 0.3061, 0.9911, 0.3061, 0.9821, 0.4599, 0.9821, 0.4599, 0.9911, 0.383, 0.9911, 0.383, 0.9821, 0.5368, 0.9821, 0.5368, 0.9911, 0.4599, 0.9911, 0.4599, 0.9821, 0.6137, 0.9821, 0.6137, 0.9911, 0.5368, 0.9911, 0.5368, 0.9821, 0.6907, 0.9821, 0.6907, 0.9911, 0.6137, 0.9911, 0.6137, 0.9821, 0.7676, 0.9821, 0.7676, 0.9911, 0.6907, 0.9911, 0.6907, 0.9821, 0.8445, 0.9821, 0.8445, 0.9911, 0.7676, 0.9911, 0.7676, 0.9821, 0.9214, 0.9821, 0.9214, 0.9911, 0.8445, 0.9911, 0.8445, 0.9821, 0.9984, 0.9821, 0.9984, 0.9911, 0.9214, 0.9911, 0.9214, 0.9821, 0.9214, 0.0, 0.8445, 0.0, 0.9214, 0.0, 0.6137, 0.0, 0.5368, 0.0, 0.6137, 0.0, 0.3061, 0.0, 0.2291, 0.0, 0.3061, 0.0, 0.8445, 1.956e-08, 0.7676, 1.956e-08, 0.8445, 1.956e-08, 0.5368, 0.0, 0.4599, 0.0, 0.5368, 0.0, 0.2291, 0.0, 0.1522, 0.0, 0.2291, 0.0, 0.7676, 0.0, 0.6907, 0.0, 0.7676, 0.0, 0.9984, 0.0, 0.9214, 0.0, 0.9984, 0.0, 0.4599, 0.0, 0.383, 0.0, 0.4599, 0.0, 0.1522, 0.0, 0.07528, 0.0, 0.1522, 0.0, 0.6907, 0.0, 0.6137, 0.0, 0.6907, 0.0, 0.383, 0.0, 0.3061, 0.0, 0.383, 0.0])
me_cylinder.use_remesh_preserve_volume = False
me_cylinder.use_remesh_preserve_attributes = False
me_cylinder.use_mirror_vertex_groups = False
me_cylinder.update()

# ---- objects
ob_lamp_003 = bpy.data.objects.new('Lamp.003', light_lamp_003)
ob_lamp_002 = bpy.data.objects.new('Lamp.002', light_lamp_002)
ob_lamp_001 = bpy.data.objects.new('Lamp.001', light_lamp_001)
ob_cylinder = bpy.data.objects.new('Cylinder', me_cylinder)
ob_lamp = bpy.data.objects.new('Lamp', light_lamp)
ob_camera = bpy.data.objects.new('Camera', cam_camera)

# ---- transforms, parenting, visibility, modifiers, constraints
ob_lamp_003.location = (-19.54, -18.33, 29.88)
ob_lamp_003.rotation_euler = (0.4419, 1.278, 4.503)
ob_lamp_003.lock_rotations_4d = False
ob_lamp_003.empty_display_type = 'ARROWS'
ob_lamp_003.color = (0.0, 0.0, 0.0, 0.0)
ob_lamp_003.lineart.crease_threshold = 0.0
ob_lamp_002.location = (6.069, 15.4, 40.88)
ob_lamp_002.rotation_euler = (1.137, 1.251, 2.203)
ob_lamp_002.lock_rotations_4d = False
ob_lamp_002.empty_display_type = 'ARROWS'
ob_lamp_002.color = (0.0, 0.0, 0.0, 0.0)
ob_lamp_002.lineart.crease_threshold = 0.0
ob_lamp_001.location = (-20.93, 4.402, 40.88)
ob_lamp_001.rotation_euler = (1.756, 0.8375, 4.392)
ob_lamp_001.lock_rotations_4d = False
ob_lamp_001.empty_display_type = 'ARROWS'
ob_lamp_001.color = (0.0, 0.0, 0.0, 0.0)
ob_lamp_001.lineart.crease_threshold = 0.0
ob_cylinder.location = (0.0, 0.0, 0.0)
ob_cylinder.scale = (0.2121, 0.2121, 1.0)
ob_cylinder.lineart.crease_threshold = 0.0
ob_lamp.location = (6.332, -7.094, 40.88)
ob_lamp.rotation_euler = (0.6503, 0.05522, 0.6085)
ob_lamp.lock_rotations_4d = False
ob_lamp.empty_display_type = 'ARROWS'
ob_lamp.color = (0.0, 0.0, 0.0, 0.0)
ob_lamp.lineart.crease_threshold = 0.0
ob_camera.location = (41.12, -90.07, 53.93)
ob_camera.rotation_euler = (1.228, -2.064e-08, 0.413)
ob_camera.lock_rotations_4d = False
ob_camera.empty_display_type = 'ARROWS'
ob_camera.color = (0.0, 0.0, 0.0, 0.0)
ob_camera.display_type = 'WIRE'
ob_camera.lineart.crease_threshold = 0.0

# ---- collection membership
col_collection_1.objects.link(ob_lamp_003)
col_collection_1.objects.link(ob_lamp_002)
col_collection_1.objects.link(ob_lamp_001)
col_collection_1.objects.link(ob_cylinder)
col_collection_1.objects.link(ob_lamp)
col_collection_1.objects.link(ob_camera)

# ---- scene / render settings (as saved in the file)
scene.camera = ob_camera
scene.frame_start = 1; scene.frame_end = 250; scene.frame_set(0)
scene.render.engine = 'BLENDER_EEVEE_NEXT'
scene.render.resolution_percentage = 50
scene.render.dither_intensity = 0.0
scene.cycles.use_denoising = False
scene.cycles.samples = 128
scene.cycles.sampling_pattern = 'TABULATED_SOBOL'
scene.cycles.light_sampling_threshold = 0.0
scene.cycles.use_adaptive_sampling = False
scene.cycles.use_light_tree = False
scene.cycles.blur_glossy = 0.0
scene.cycles.sample_clamp_indirect = 0.0
scene.view_settings.view_transform = 'Standard'
bpy.context.view_layer.update()
